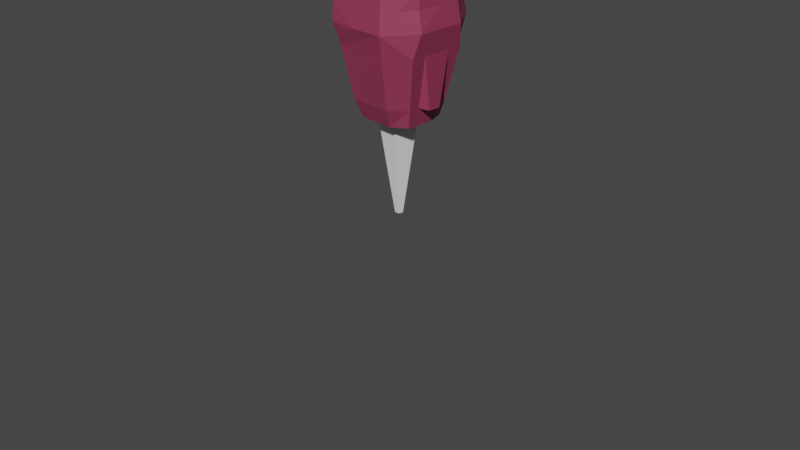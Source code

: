 # Source: coneOfFlame.blend  (saved by Blender 2.80.75; exported with 4.5.12 LTS)
import bpy
from mathutils import Matrix  # noqa: F401  (used for matrix-valued properties, if any)

bpy.ops.wm.read_factory_settings(use_empty=True)
scene = bpy.context.scene
scene.name = 'Scene'

# ---- collections
col_collection = bpy.data.collections.new('Collection'); scene.collection.children.link(col_collection)

# ---- materials (node trees are filled in below, after node groups)
mat_engine = bpy.data.materials.new('Engine')
mat_engine.use_transparent_shadow = False
mat_engine.diffuse_color = (0.3131, 0.04186, 0.09441, 1.0)
mat_engine.roughness = 0.5

# ---- material node trees
mat_engine.use_nodes = True; mat_engine.node_tree.nodes.clear()
_N = mat_engine.node_tree.nodes; _L = mat_engine.node_tree.links
n0 = _N.new('ShaderNodeOutputMaterial'); n0.name = 'Material Output'; n0.location = (300, 300)
n1 = _N.new('ShaderNodeBsdfPrincipled'); n1.name = 'Principled BSDF'; n1.location = (10, 300)
n1.distribution = 'GGX'
n1.subsurface_method = 'BURLEY'
n1.inputs[0].default_value = (0.3131, 0.04186, 0.09441, 1.0)
n1.inputs[3].default_value = 1.45
n1.inputs[27].default_value = (0.0, 0.0, 0.0, 1.0)
n1.inputs[28].default_value = 1.0
n2 = _N.new('ShaderNodeNormalMap'); n2.name = 'Normal Map'; n2.location = (-300, -300)
n2.label = 'Normal/Map'
n2.inputs[0].default_value = 0.14
_L.new(n1.outputs[0], n0.inputs[0])
_L.new(n2.outputs[0], n1.inputs[5])
n0.is_active_output = True

# ---- world
world_world = bpy.data.worlds.new('World'); scene.world = world_world
world_world.use_nodes = True; world_world.node_tree.nodes.clear()
_N = world_world.node_tree.nodes; _L = world_world.node_tree.links
n0 = _N.new('ShaderNodeOutputWorld'); n0.name = 'World Output'; n0.location = (300, 300)
n1 = _N.new('ShaderNodeBackground'); n1.name = 'Background'; n1.location = (10, 300)
n1.inputs[0].default_value = (0.05088, 0.05088, 0.05088, 1.0)
_L.new(n1.outputs[0], n0.inputs[0])
n0.is_active_output = True
world_world.color = (0.05088, 0.05088, 0.05088)
world_world.use_sun_shadow = False
world_world.sun_shadow_jitter_overblur = 0.0

# ---- cameras
cam_camera = bpy.data.cameras.new('Camera')
cam_camera.clip_end = 100.0
cam_camera.ortho_scale = 7.314

# ---- meshes
me_mesh_008 = bpy.data.meshes.new('Mesh.008')
me_mesh_008.from_pydata([(0.4024, -0.1283, -0.3646), (0.4033, -0.2635, -0.3081), (0.0, 0.5175, 0.5), (0.3603, -0.7658, 0.03513), (0.3819, -0.6692, -5.96e-08), (0.3428, -0.534, -0.2809), (0.5029, -0.1283, 5.662e-07), (0.4727, -0.2635, 0.01362), (0.5289, -0.0124, -0.01167), (0.4424, -0.3988, 0.1991), (0.3649, -0.3979, 0.3019), (0.4424, -0.3988, 0.02723), (0.1331, -0.5336, -0.411), (0.1694, -0.2631, -0.4715), (-0.4158, 0.3103, 0.3898), (0.0007718, -0.6684, -0.3796), (-0.0209, -0.7658, -0.3264), (-0.4439, 0.1035, 0.4022), (0.3037, -0.3988, -0.3899), (0.0, -0.1283, -0.5029), (0.4424, -0.3988, -0.1991), (-0.5408, 0.2069, 0.1186), (0.03708, -0.398, -0.4401), (0.135, -0.06426, 0.4946), (-0.177, 0.04759, 0.5348), (-0.5548, 0.1035, 0.0), (-0.5268, 0.3103, -0.01244), (0.156, 0.04759, 0.5348), (-0.1747, 0.207, 0.5411), (0.1418, 0.414, 0.5137), (0.1582, 0.207, 0.5411), (0.3165, 0.3105, 0.5274), (0.5274, 0.3105, 0.3165), (0.4179, -0.0124, 0.3906), (-0.4594, -0.4814, -0.05438), (-0.4594, -0.4814, 0.05298), (0.0, 0.1035, 0.5548), (-0.3949, -0.4706, 0.09566), (-0.3949, -0.4706, -0.09554), (-0.4614, -0.6811, -0.05966), (-0.4424, -0.3987, -0.1898), (-0.4614, -0.6811, 0.05826), (-0.395, -0.6703, 0.09566), (-0.395, -0.6703, -0.09554), (-0.4727, -0.6821, 0.06367), (-0.4727, -0.6821, -0.065), (-0.3018, -0.1283, 0.5029), (0.2909, -0.1202, 0.4746), (-0.4878, -0.4051, -0.04342), (0.5029, -0.1283, 0.2263), (-0.4424, -0.3987, -0.1326), (-0.5289, -0.01229, 0.04958), (0.5029, -0.1283, -0.2263), (0.3018, -0.1283, -0.5029), (-0.021, -0.008337, 0.5147), (-0.01645, 0.3105, 0.5274), (-0.3018, -0.1283, -0.5029), (-0.5029, -0.1283, -0.3018), (-0.5029, -0.1281, -0.1505), (-0.5029, -0.1281, 0.1513), (-0.5029, -0.1283, 0.3018), (-0.3819, -0.6692, 0.2292), (-0.3819, -0.6692, 0.1146), (-0.3819, -0.6692, -0.1146), (-0.3819, -0.6692, -0.2292), (-0.3387, -0.8624, 0.1016), (-0.5548, 0.1035, 0.2497), (0.4165, 0.3105, 0.4274), (-0.2292, -0.6692, 0.3819), (0.2269, -0.6676, 0.3774), (0.3819, -0.6692, 0.1719), (-0.4878, -0.4051, -0.1078), (0.3819, -0.6692, -0.1719), (-0.5086, 0.3074, 0.2313), (0.2292, -0.6692, -0.3819), (-0.2276, -0.6676, -0.3772), (-0.2764, -0.8624, 0.08294), (-0.2764, -0.4405, 0.08294), (0.2764, -0.4405, 0.08294), (0.2764, -0.8624, 0.08294), (0.3387, -0.8624, 0.1016), (0.5548, 0.1035, 0.1665), (0.475, 0.5082, 0.1501), (0.3, 0.8624, 0.15), (-0.3, 0.8624, 0.225), (-0.2908, 0.8463, -0.1498), (0.3, 0.8624, -0.15), (0.5548, 0.1035, -0.2497), (0.3387, -0.8624, -0.1016), (0.2764, -0.8624, -0.08294), (0.2764, -0.4405, -0.08294), (-0.2764, -0.4405, -0.08294), (-0.2764, -0.8624, -0.08294), (-0.3387, -0.8624, -0.1016), (-0.3329, 0.1035, 0.5548), (0.3243, 0.1062, 0.5358), (0.5548, 0.1035, 0.3329), (0.3329, 0.1037, -0.5502), (-0.3329, 0.1035, -0.5548), (-0.5548, 0.1035, -0.2497), (-0.2764, -0.4405, 0.1659), (-0.1659, -0.4405, 0.2764), (0.1659, -0.4405, 0.2764), (0.2764, -0.4405, 0.1659), (0.2764, -0.4405, -0.1659), (0.1659, -0.4405, -0.2764), (-0.2764, -0.4405, -0.1659), (-0.1659, -0.4405, -0.2764), (-0.2764, -0.8624, 0.1659), (0.3076, -0.8624, 0.1846), (0.2764, -0.8624, -0.1659), (0.1659, -0.8624, -0.2764), (-0.2212, -0.8624, -0.2212), (0.2032, -0.8624, -0.3387), (0.3387, -0.8624, -0.2032), (-0.271, -0.8624, -0.271), (0.1841, -0.8597, 0.3059), (-0.1846, -0.8624, 0.3076), (-0.3387, -0.8624, 0.2032), (0.5, 0.5175, -0.225), (0.3, 0.8624, -0.3), (0.3, 0.5175, -0.5), (-0.2906, 0.5126, -0.4858), (-0.3, 0.8624, -0.3), (-0.5, 0.5175, -0.225), (0.5, 0.5175, 0.3), (0.3, 0.5175, 0.5), (0.2615, 0.7974, 0.2525), (-0.3, 0.5175, 0.5), (-0.4987, 0.517, 0.2248)], [], [(0, 53, 97), (67, 95, 96), (0, 52, 1), (126, 29, 31), (1, 18, 53), (48, 44, 59), (1, 52, 20), (3, 70, 80), (73, 129, 26), (3, 88, 4), (88, 3, 80), (22, 13, 18), (87, 121, 119), (58, 48, 59), (2, 128, 55), (4, 72, 11), (5, 72, 74), (5, 18, 20), (112, 92, 93), (17, 66, 60), (6, 52, 8), (6, 49, 7), (109, 70, 116), (116, 102, 109), (117, 108, 101), (7, 20, 52), (21, 66, 73), (7, 49, 11), (8, 87, 81), (72, 5, 20), (9, 70, 11), (25, 99, 58), (66, 51, 59), (9, 49, 10), (67, 125, 126), (10, 49, 47), (10, 69, 70), (70, 3, 4), (50, 63, 71), (95, 30, 36), (55, 30, 31), (99, 25, 26), (128, 2, 127), (87, 8, 52), (11, 72, 20), (12, 22, 18), (12, 74, 15), (73, 66, 14), (119, 86, 82), (13, 22, 19), (13, 53, 18), (112, 107, 106), (124, 84, 85), (58, 50, 71), (84, 129, 128), (15, 75, 22), (15, 74, 16), (96, 32, 67), (16, 115, 75), (16, 74, 113), (53, 0, 1), (72, 4, 88), (19, 56, 98), (22, 12, 15), (54, 23, 27), (99, 57, 58), (52, 6, 7), (66, 21, 25), (49, 81, 96), (69, 10, 47), (56, 19, 22), (52, 0, 97), (53, 13, 19), (115, 16, 113), (22, 75, 56), (23, 54, 46), (23, 47, 27), (24, 94, 46), (129, 14, 128), (94, 24, 36), (94, 17, 60), (24, 54, 36), (70, 4, 11), (87, 97, 121), (20, 7, 11), (45, 71, 63), (58, 51, 25), (53, 19, 98), (47, 23, 46), (27, 95, 36), (28, 55, 128), (64, 40, 57), (28, 94, 36), (29, 126, 2), (29, 55, 31), (30, 55, 36), (30, 95, 31), (55, 29, 2), (31, 95, 67), (32, 96, 81), (32, 125, 67), (66, 17, 14), (33, 49, 96), (125, 32, 81), (51, 66, 25), (71, 45, 48), (33, 95, 47), (55, 28, 36), (51, 58, 59), (43, 38, 34), (39, 34, 35), (18, 5, 74), (95, 33, 96), (58, 71, 48), (115, 113, 112), (42, 41, 35), (43, 42, 37), (45, 63, 43), (99, 26, 124), (14, 94, 128), (45, 39, 41), (44, 41, 42), (112, 106, 92), (62, 42, 43), (38, 37, 35), (54, 24, 46), (54, 27, 36), (26, 129, 124), (108, 100, 101), (77, 76, 92), (2, 126, 127), (122, 98, 99), (121, 97, 98), (117, 102, 116), (82, 81, 87), (49, 33, 47), (94, 28, 128), (124, 129, 84), (74, 12, 18), (21, 26, 25), (91, 106, 107), (107, 105, 104), (104, 90, 91), (89, 90, 104), (88, 89, 110), (72, 114, 74), (87, 52, 97), (119, 82, 87), (86, 120, 123), (85, 123, 124), (44, 48, 45), (63, 50, 40), (127, 83, 84), (127, 125, 82), (126, 31, 67), (18, 1, 20), (109, 80, 70), (78, 79, 109), (100, 77, 78), (78, 103, 102), (102, 101, 100), (108, 76, 77), (65, 76, 108), (59, 62, 61), (26, 21, 73), (84, 128, 127), (68, 117, 116), (70, 69, 116), (49, 9, 11), (40, 58, 57), (72, 88, 114), (17, 94, 14), (49, 6, 8), (75, 15, 16), (63, 64, 115), (62, 63, 93), (62, 65, 118), (61, 118, 117), (66, 59, 60), (129, 73, 14), (112, 93, 115), (99, 98, 56), (98, 97, 53), (40, 64, 63), (49, 8, 81), (50, 58, 40), (70, 9, 10), (117, 101, 102), (95, 27, 47), (78, 90, 89), (110, 104, 105), (111, 105, 107), (76, 65, 93), (117, 118, 108), (79, 89, 88), (114, 110, 111), (113, 111, 112), (84, 83, 86), (46, 68, 69), (123, 120, 121), (56, 75, 64), (60, 61, 68), (77, 91, 90), (43, 34, 39), (39, 35, 41), (42, 35, 37), (43, 37, 38), (45, 43, 39), (45, 41, 44), (44, 42, 62), (62, 43, 63), (62, 59, 44), (38, 35, 34), (94, 60, 46), (99, 56, 57), (61, 117, 68), (62, 118, 61), (62, 93, 65), (63, 115, 93), (75, 115, 64), (74, 114, 113), (68, 116, 69), (59, 61, 60), (65, 108, 118), (108, 77, 100), (78, 102, 100), (78, 109, 103), (80, 109, 79), (125, 81, 82), (127, 82, 83), (86, 123, 85), (86, 119, 120), (88, 110, 114), (89, 104, 110), (107, 104, 91), (92, 106, 91), (121, 98, 122), (122, 99, 124), (77, 92, 91), (109, 102, 103), (78, 89, 79), (110, 105, 111), (111, 107, 112), (76, 93, 92), (79, 88, 80), (114, 111, 113), (121, 120, 119), (124, 123, 122), (127, 126, 125), (84, 86, 85), (46, 69, 47), (123, 121, 122), (56, 64, 57), (82, 86, 83), (60, 68, 46), (77, 90, 78)])
me_mesh_008.polygons.foreach_set('use_smooth', [True] * 256)
_k = set([(2, 126), (2, 128), (9, 49), (9, 70), (10, 49), (10, 69), (12, 22), (12, 74), (13, 22), (13, 53), (14, 66), (14, 73), (14, 129), (15, 74), (15, 75), (16, 74), (16, 115), (17, 66), (17, 94), (18, 22), (18, 53), (18, 74), (20, 52), (20, 72), (21, 26), (21, 66), (22, 75), (23, 47), (23, 54), (24, 54), (24, 94), (25, 66), (25, 99), (26, 73), (26, 129), (27, 36), (27, 47), (27, 95), (30, 31), (30, 36), (31, 67), (31, 95), (31, 126), (32, 96), (32, 125), (33, 47), (33, 49), (33, 95), (33, 96), (34, 35), (34, 38), (34, 39), (34, 43), (35, 37), (35, 41), (35, 42), (36, 94), (36, 95), (37, 38), (37, 42), (38, 43), (39, 41), (39, 43), (39, 45), (41, 42), (41, 44), (42, 43), (42, 44), (42, 62), (43, 45), (43, 62), (43, 63), (44, 45), (44, 59), (44, 62), (45, 63), (45, 71), (46, 47), (46, 68), (46, 69), (46, 94), (47, 49), (47, 69), (47, 95), (49, 96), (50, 58), (50, 63), (52, 87), (53, 97), (53, 98), (56, 57), (56, 64), (56, 75), (56, 98), (56, 99), (57, 64), (57, 99), (58, 59), (58, 71), (59, 62), (59, 66), (60, 61), (60, 66), (60, 94), (61, 68), (61, 117), (61, 118), (62, 63), (63, 64), (63, 93), (63, 115), (64, 75), (64, 115), (65, 93), (65, 118), (66, 73), (67, 95), (67, 96), (68, 69), (68, 117), (69, 70), (69, 116), (70, 80), (70, 109), (70, 116), (72, 74), (72, 114), (73, 129), (74, 113), (74, 114), (75, 115), (76, 92), (76, 108), (77, 91), (77, 100), (78, 79), (78, 90), (78, 103), (78, 109), (79, 89), (79, 109), (80, 88), (80, 109), (81, 82), (81, 87), (81, 96), (81, 125), (82, 83), (82, 86), (82, 87), (82, 119), (82, 125), (82, 127), (83, 84), (83, 86), (83, 127), (84, 85), (84, 86), (84, 124), (84, 127), (84, 128), (84, 129), (85, 86), (85, 123), (85, 124), (86, 119), (86, 120), (86, 123), (87, 97), (87, 119), (88, 114), (89, 110), (90, 104), (91, 106), (92, 106), (92, 112), (93, 115), (94, 128), (95, 96), (97, 98), (97, 121), (98, 99), (98, 121), (98, 122), (99, 122), (99, 124), (100, 101), (100, 108), (101, 102), (101, 108), (101, 117), (102, 103), (102, 116), (103, 109), (104, 105), (104, 110), (105, 107), (105, 111), (106, 107), (106, 112), (107, 111), (107, 112), (108, 117), (109, 116), (110, 111), (111, 112), (113, 114), (113, 115), (116, 117), (117, 118), (119, 120), (119, 121), (120, 121), (120, 123), (121, 122), (121, 123), (122, 123), (122, 124), (123, 124), (124, 129), (125, 126), (125, 127), (126, 127), (127, 128), (128, 129)])
me_mesh_008.attributes.new('sharp_edge', 'BOOLEAN', 'EDGE').data.foreach_set('value', [ (min(e.vertices), max(e.vertices)) in _k for e in me_mesh_008.edges])
_uv = me_mesh_008.uv_layers.new(name='map1')
_uv.uv.foreach_set('vector', [0.0, 0.0, 0.0, 0.0, 0.0, 0.0, 0.0, 0.0, 0.0, 0.0, 0.0, 0.0, 0.0, 0.0, 0.0, 0.0, 0.0, 0.0, 0.0, 0.0, 0.0, 0.0, 0.0, 0.0, 0.0, 0.0, 0.0, 0.0, 0.0, 0.0, 0.0, 0.0, 0.0, 0.0, 0.0, 0.0, 0.0, 0.0, 0.0, 0.0, 0.0, 0.0, 0.0, 0.0, 0.0, 0.0, 0.0, 0.0, 0.0, 0.0, 0.0, 0.0, 0.0, 0.0, 0.0, 0.0, 0.0, 0.0, 0.0, 0.0, 0.0, 0.0, 0.0, 0.0, 0.0, 0.0, 0.0, 0.0, 0.0, 0.0, 0.0, 0.0, 0.0, 0.0, 0.0, 0.0, 0.0, 0.0, 0.0, 0.0, 0.0, 0.0, 0.0, 0.0, 0.0, 0.0, 0.0, 0.0, 0.0, 0.0, 0.0, 0.0, 0.0, 0.0, 0.0, 0.0, 0.0, 0.0, 0.0, 0.0, 0.0, 0.0, 0.0, 0.0, 0.0, 0.0, 0.0, 0.0, 0.0, 0.0, 0.0, 0.0, 0.0, 0.0, 0.0, 0.0, 0.0, 0.0, 0.0, 0.0, 0.0, 0.0, 0.0, 0.0, 0.0, 0.0, 0.0, 0.0, 0.0, 0.0, 0.0, 0.0, 0.0, 0.0, 0.0, 0.0, 0.0, 0.0, 0.0, 0.0, 0.0, 0.0, 0.0, 0.0, 0.0, 0.0, 0.0, 0.0, 0.0, 0.0, 0.0, 0.0, 0.0, 0.0, 0.0, 0.0, 0.0, 0.0, 0.0, 0.0, 0.0, 0.0, 0.0, 0.0, 0.0, 0.0, 0.0, 0.0, 0.0, 0.0, 0.0, 0.0, 0.0, 0.0, 0.0, 0.0, 0.0, 0.0, 0.0, 0.0, 0.0, 0.0, 0.0, 0.0, 0.0, 0.0, 0.0, 0.0, 0.0, 0.0, 0.0, 0.0, 0.0, 0.0, 0.0, 0.0, 0.0, 0.0, 0.0, 0.0, 0.0, 0.0, 0.0, 0.0, 0.0, 0.0, 0.0, 0.0, 0.0, 0.0, 0.0, 0.0, 0.0, 0.0, 0.0, 0.0, 0.0, 0.0, 0.0, 0.0, 0.0, 0.0, 0.0, 0.0, 0.0, 0.0, 0.0, 0.0, 0.0, 0.0, 0.0, 0.0, 0.0, 0.0, 0.0, 0.0, 0.0, 0.0, 0.0, 0.0, 0.0, 0.0, 0.0, 0.0, 0.0, 0.0, 0.0, 0.0, 0.0, 0.0, 0.0, 0.0, 0.0, 0.0, 0.0, 0.0, 0.0, 0.0, 0.0, 0.0, 0.0, 0.0, 0.0, 0.0, 0.0, 0.0, 0.0, 0.0, 0.0, 0.0, 0.0, 0.0, 0.0, 0.0, 0.0, 0.0, 0.0, 0.0, 0.0, 0.0, 0.0, 0.0, 0.0, 0.0, 0.0, 0.0, 0.0, 0.0, 0.0, 0.0, 0.0, 0.0, 0.0, 0.0, 0.0, 0.0, 0.0, 0.0, 0.0, 0.0, 0.0, 0.0, 0.0, 0.0, 0.0, 0.0, 0.0, 0.0, 0.0, 0.0, 0.0, 0.0, 0.0, 0.0, 0.0, 0.0, 0.0, 0.0, 0.0, 0.0, 0.0, 0.0, 0.0, 0.0, 0.0, 0.0, 0.0, 0.0, 0.0, 0.0, 0.0, 0.0, 0.0, 0.0, 0.0, 0.0, 0.0, 0.0, 0.0, 0.0, 0.0, 0.0, 0.0, 0.0, 0.0, 0.0, 0.0, 0.0, 0.0, 0.0, 0.0, 0.0, 0.0, 0.0, 0.0, 0.0, 0.0, 0.0, 0.0, 0.0, 0.0, 0.0, 0.0, 0.0, 0.0, 0.0, 0.0, 0.0, 0.0, 0.0, 0.0, 0.0, 0.0, 0.0, 0.0, 0.0, 0.0, 0.0, 0.0, 0.0, 0.0, 0.0, 0.0, 0.0, 0.0, 0.0, 0.0, 0.0, 0.0, 0.0, 0.0, 0.0, 0.0, 0.0, 0.0, 0.0, 0.0, 0.0, 0.0, 0.0, 0.0, 0.0, 0.0, 0.0, 0.0, 0.0, 0.0, 0.0, 0.0, 0.0, 0.0, 0.0, 0.0, 0.0, 0.0, 0.0, 0.0, 0.0, 0.0, 0.0, 0.0, 0.0, 0.0, 0.0, 0.0, 0.0, 0.0, 0.0, 0.0, 0.0, 0.0, 0.0, 0.0, 0.0, 0.0, 0.0, 0.0, 0.0, 0.0, 0.0, 0.0, 0.0, 0.0, 0.0, 0.0, 0.0, 0.0, 0.0, 0.0, 0.0, 0.0, 0.0, 0.0, 0.0, 0.0, 0.0, 0.0, 0.0, 0.0, 0.0, 0.0, 0.0, 0.0, 0.0, 0.0, 0.0, 0.0, 0.0, 0.0, 0.0, 0.0, 0.0, 0.0, 0.0, 0.0, 0.0, 0.0, 0.0, 0.0, 0.0, 0.0, 0.0, 0.0, 0.0, 0.0, 0.0, 0.0, 0.0, 0.0, 0.0, 0.0, 0.0, 0.0, 0.0, 0.0, 0.0, 0.0, 0.0, 0.0, 0.0, 0.0, 0.0, 0.0, 0.0, 0.0, 0.0, 0.0, 0.0, 0.0, 0.0, 0.0, 0.0, 0.0, 0.0, 0.0, 0.0, 0.0, 0.0, 0.0, 0.0, 0.0, 0.0, 0.0, 0.0, 0.0, 0.0, 0.0, 0.0, 0.0, 0.0, 0.0, 0.0, 0.0, 0.0, 0.0, 0.0, 0.0, 0.0, 0.0, 0.0, 0.0, 0.0, 0.0, 0.0, 0.0, 0.0, 0.0, 0.0, 0.0, 0.0, 0.0, 0.0, 0.0, 0.0, 0.0, 0.0, 0.0, 0.0, 0.0, 0.0, 0.0, 0.0, 0.0, 0.0, 0.0, 0.0, 0.0, 0.0, 0.0, 0.0, 0.0, 0.0, 0.0, 0.0, 0.0, 0.0, 0.0, 0.0, 0.0, 0.0, 0.0, 0.0, 0.0, 0.0, 0.0, 0.0, 0.0, 0.0, 0.0, 0.0, 0.0, 0.0, 0.0, 0.0, 0.0, 0.0, 0.0, 0.0, 0.0, 0.0, 0.0, 0.0, 0.0, 0.0, 0.0, 0.0, 0.0, 0.0, 0.0, 0.0, 0.0, 0.0, 0.0, 0.0, 0.0, 0.0, 0.0, 0.0, 0.0, 0.0, 0.0, 0.0, 0.0, 0.0, 0.0, 0.0, 0.0, 0.0, 0.0, 0.0, 0.0, 0.0, 0.0, 0.0, 0.0, 0.0, 0.0, 0.0, 0.0, 0.0, 0.0, 0.0, 0.0, 0.0, 0.0, 0.0, 0.0, 0.0, 0.0, 0.0, 0.0, 0.0, 0.0, 0.0, 0.2125, 0.028, 0.2125, 0.028, 0.2125, 0.028, 0.2125, 0.028, 0.2125, 0.028, 0.2875, 0.028, 0.0, 0.0, 0.0, 0.0, 0.0, 0.0, 0.0, 0.0, 0.0, 0.0, 0.0, 0.0, 0.0, 0.0, 0.0, 0.0, 0.0, 0.0, 0.0, 0.0, 0.0, 0.0, 0.0, 0.0, 0.2875, 0.028, 0.2875, 0.028, 0.2875, 0.028, 0.2125, 0.028, 0.2875, 0.028, 0.2875, 0.028, 0.2125, 0.028, 0.2125, 0.028, 0.2125, 0.028, 0.0, 0.0, 0.0, 0.0, 0.0, 0.0, 0.0, 0.0, 0.0, 0.0, 0.0, 0.0, 0.2125, 0.028, 0.2125, 0.028, 0.2875, 0.028, 0.2875, 0.028, 0.2875, 0.028, 0.2875, 0.028, 0.0, 0.0, 0.0, 0.0, 0.0, 0.0, 0.2875, 0.028, 0.2875, 0.028, 0.2125, 0.028, 0.2125, 0.028, 0.2875, 0.028, 0.2875, 0.028, 0.0, 0.0, 0.0, 0.0, 0.0, 0.0, 0.0, 0.0, 0.0, 0.0, 0.0, 0.0, 0.0, 0.0, 0.0, 0.0, 0.0, 0.0, 0.375, 0.95, 0.375, 0.95, 0.425, 1.0, 0.375, 0.9125, 0.375, 0.9125, 0.375, 0.8375, 0.0, 0.0, 0.0, 0.0, 0.0, 0.0, 0.425, 0.55, 0.425, 0.61, 0.375, 0.625, 0.575, 0.55, 0.575, 0.61, 0.425, 0.61, 0.0, 0.0, 0.0, 0.0, 0.0, 0.0, 0.7125, 0.2, 0.7125, 0.14, 0.7875, 0.14, 0.0, 0.0, 0.0, 0.0, 0.0, 0.0, 0.0, 0.0, 0.0, 0.0, 0.0, 0.0, 0.0, 0.0, 0.0, 0.0, 0.0, 0.0, 0.0, 0.0, 0.0, 0.0, 0.0, 0.0, 0.0, 0.0, 0.0, 0.0, 0.0, 0.0, 0.375, 0.8375, 0.375, 0.8, 0.425, 0.75, 0.425, 0.75, 0.575, 0.75, 0.625, 0.8, 0.625, 0.8, 0.625, 0.8375, 0.375, 0.8375, 0.625, 0.8375, 0.625, 0.8375, 0.625, 0.8, 0.625, 0.8375, 0.625, 0.8375, 0.625, 0.8, 0.0, 0.0, 0.0, 0.0, 0.0, 0.0, 0.0, 0.0, 0.0, 0.0, 0.0, 0.0, 0.0, 0.0, 0.0, 0.0, 0.0, 0.0, 0.575, 0.4125, 0.575, 0.45, 0.425, 0.45, 0.425, 0.4125, 0.425, 0.45, 0.375, 0.45, 0.0, 0.0, 0.0, 0.0, 0.0, 0.0, 0.0, 0.0, 0.0, 0.0, 0.0, 0.0, 0.575, 0.3, 0.575, 0.3375, 0.425, 0.3375, 0.575, 0.3, 0.625, 0.3, 0.625, 0.3375, 0.0, 0.0, 0.0, 0.0, 0.0, 0.0, 0.0, 0.0, 0.0, 0.0, 0.0, 0.0, 0.0, 0.0, 0.0, 0.0, 0.0, 0.0, 0.625, 0.9125, 0.625, 0.9125, 0.625, 0.95, 0.375, 0.95, 0.375, 0.9125, 0.625, 0.9125, 0.625, 0.9125, 0.625, 0.95, 0.575, 1.0, 0.575, 1.0, 0.425, 1.0, 0.375, 0.95, 0.375, 0.95, 0.375, 0.9125, 0.375, 0.9125, 0.375, 0.9125, 0.375, 0.9125, 0.375, 0.95, 0.2875, 0.1064, 0.2875, 0.028, 0.325, 0.028, 0.0, 0.0, 0.0, 0.0, 0.0, 0.0, 0.0, 0.0, 0.0, 0.0, 0.0, 0.0, 0.425, 0.028, 0.425, 0.0, 0.575, 0.0, 0.675, 0.028, 0.575, 0.028, 0.575, 0.0, 0.0, 0.0, 0.0, 0.0, 0.0, 0.0, 0.0, 0.0, 0.0, 0.0, 0.0, 0.0, 0.7875, 0.028, 0.7875, 0.0, 0.825, 0.0, 0.0, 0.0, 0.0, 0.0, 0.0, 0.0, 0.0, 0.0, 0.0, 0.0, 0.0, 0.0, 0.0, 0.0, 0.0, 0.0, 0.0, 0.0, 0.2125, 0.028, 0.175, 0.028, 0.175, 0.0, 0.2875, 0.028, 0.2125, 0.028, 0.2125, 0.0, 0.2875, 0.028, 0.2875, 0.0, 0.325, 0.0, 0.325, 0.028, 0.325, 0.0, 0.425, 0.0, 0.2875, 0.14, 0.2875, 0.1064, 0.325, 0.1064, 0.0, 0.0, 0.0, 0.0, 0.0, 0.0, 0.0, 0.0, 0.0, 0.0, 0.0, 0.0, 0.375, 0.625, 0.425, 0.61, 0.425, 0.6436, 0.425, 0.61, 0.575, 0.61, 0.575, 0.6436, 0.0, 0.0, 0.0, 0.0, 0.0, 0.0, 0.0, 0.0, 0.0, 0.0, 0.0, 0.0, 0.0, 0.0, 0.0, 0.0, 0.0, 0.0, 0.0, 0.0, 0.0, 0.0, 0.0, 0.0, 0.0, 0.0, 0.0, 0.0, 0.0, 0.0, 0.0, 0.0, 0.0, 0.0, 0.0, 0.0, 0.625, 0.9125, 0.625, 0.8375, 0.625, 0.8375, 0.625, 0.8, 0.625, 0.8, 0.575, 0.75, 0.575, 0.75, 0.575, 0.75, 0.425, 0.75, 0.375, 0.9125, 0.375, 0.9125, 0.375, 0.8375, 0.425, 1.0, 0.375, 0.95, 0.375, 0.95, 0.625, 0.9125, 0.625, 0.8375, 0.625, 0.8375, 0.625, 0.8, 0.625, 0.8, 0.575, 0.75, 0.575, 0.75, 0.575, 0.75, 0.425, 0.75, 0.425, 0.3375, 0.575, 0.3375, 0.575, 0.4125, 0.425, 0.1064, 0.425, 0.028, 0.575, 0.028, 0.425, 0.45, 0.575, 0.45, 0.575, 0.55, 0.425, 0.6436, 0.425, 0.722, 0.375, 0.765, 0.325, 0.1064, 0.325, 0.028, 0.425, 0.028, 0.375, 0.9125, 0.375, 0.8375, 0.625, 0.8375, 0.2125, 0.028, 0.2125, 0.028, 0.2125, 0.028, 0.2125, 0.028, 0.2875, 0.028, 0.2875, 0.028, 0.2875, 0.028, 0.2875, 0.028, 0.2875, 0.028, 0.2125, 0.028, 0.2875, 0.028, 0.2125, 0.028, 0.2125, 0.028, 0.2125, 0.028, 0.2125, 0.028, 0.2125, 0.028, 0.2875, 0.028, 0.2875, 0.028, 0.2875, 0.028, 0.2875, 0.028, 0.2875, 0.028, 0.2875, 0.028, 0.2125, 0.028, 0.2125, 0.028, 0.2875, 0.028, 0.2875, 0.1064, 0.2875, 0.028, 0.2125, 0.028, 0.2875, 0.028, 0.2125, 0.028, 0.425, 0.14, 0.325, 0.1064, 0.425, 0.1064, 0.375, 0.625, 0.425, 0.6436, 0.375, 0.667, 0.325, 0.028, 0.425, 0.0, 0.425, 0.028, 0.2875, 0.028, 0.325, 0.0, 0.325, 0.028, 0.2875, 0.028, 0.2125, 0.0, 0.2875, 0.0, 0.2125, 0.028, 0.175, 0.0, 0.2125, 0.0, 0.425, 0.722, 0.375, 0.8, 0.375, 0.765, 0.575, 0.722, 0.625, 0.8, 0.575, 0.75, 0.425, 0.028, 0.575, 0.0, 0.575, 0.028, 0.2875, 0.1064, 0.325, 0.028, 0.325, 0.1064, 0.375, 0.9125, 0.375, 0.95, 0.375, 0.95, 0.375, 0.95, 0.375, 0.9125, 0.375, 0.95, 0.625, 0.9125, 0.575, 1.0, 0.375, 0.95, 0.625, 0.9125, 0.625, 0.95, 0.625, 0.95, 0.625, 0.9125, 0.625, 0.95, 0.625, 0.9125, 0.675, 0.2, 0.7125, 0.14, 0.7125, 0.2, 0.575, 0.3, 0.625, 0.3375, 0.575, 0.3375, 0.575, 0.4125, 0.425, 0.45, 0.425, 0.4125, 0.575, 0.4125, 0.625, 0.45, 0.575, 0.45, 0.625, 0.8375, 0.625, 0.8, 0.625, 0.8, 0.625, 0.8375, 0.625, 0.8, 0.625, 0.8, 0.425, 0.75, 0.625, 0.8, 0.375, 0.8375, 0.375, 0.8375, 0.375, 0.8, 0.375, 0.8375, 0.575, 0.55, 0.425, 0.61, 0.425, 0.55, 0.425, 0.55, 0.375, 0.625, 0.375, 0.55, 0.375, 0.9125, 0.375, 0.8375, 0.375, 0.8375, 0.625, 0.95, 0.575, 1.0, 0.625, 0.95, 0.625, 0.9125, 0.625, 0.8375, 0.625, 0.9125, 0.625, 0.8, 0.575, 0.75, 0.575, 0.75, 0.575, 0.75, 0.425, 0.75, 0.425, 0.75, 0.375, 0.9125, 0.375, 0.8375, 0.375, 0.8375, 0.625, 0.9125, 0.625, 0.8375, 0.625, 0.9125, 0.625, 0.8, 0.575, 0.75, 0.575, 0.75, 0.575, 0.55, 0.575, 0.45, 0.625, 0.45, 0.375, 0.45, 0.425, 0.45, 0.425, 0.55, 0.575, 0.3, 0.575, 0.2, 0.675, 0.2, 0.425, 0.3375, 0.575, 0.4125, 0.425, 0.4125, 0.425, 0.1064, 0.575, 0.028, 0.575, 0.1064, 0.425, 0.45, 0.575, 0.55, 0.425, 0.55, 0.425, 0.6436, 0.375, 0.765, 0.375, 0.667, 0.625, 0.3375, 0.575, 0.4125, 0.575, 0.3375, 0.325, 0.1064, 0.425, 0.028, 0.425, 0.1064, 0.375, 0.9125, 0.625, 0.8375, 0.625, 0.9125])
me_mesh_008.materials.append(mat_engine)
me_mesh_008.use_remesh_preserve_volume = False
me_mesh_008.use_remesh_preserve_attributes = False
me_mesh_008.use_mirror_vertex_groups = False
me_mesh_008.update()
me_mesh_008.normals_split_custom_set([tuple(v) for v in zip(*[iter([0.7875, -0.228, -0.5727, 0.7865, -0.2331, -0.5719, 0.789, -0.2216, -0.573, 0.6581, 0.0991, 0.7464, 0.6581, 0.0991, 0.7464, 0.6581, 0.0991, 0.7464, 0.7875, -0.228, -0.5727, 0.7884, -0.2269, -0.5717, 0.7864, -0.2335, -0.5719, -1.386e-07, 0.1313, 0.9913, 7.83e-09, 0.1313, 0.9913, -9.849e-08, 0.1313, 0.9913, 0.7864, -0.2335, -0.5719, 0.7864, -0.2335, -0.5719, 0.7865, -0.2331, -0.5719, -0.9985, -0.05454, -4.099e-07, -0.9985, -0.05454, -2.89e-07, -0.9985, -0.05454, -7.194e-07, 0.7864, -0.2335, -0.5719, 0.7884, -0.2269, -0.5717, 0.7864, -0.2335, -0.5719, 0.9759, -0.2184, -2.24e-08, 0.9759, -0.2184, -1.413e-07, 0.9759, -0.2184, 0.0, -0.996, 0.0491, 0.07496, -0.996, 0.0491, 0.07496, -0.996, 0.0491, 0.07496, 0.9759, -0.2184, -2.24e-08, 0.9759, -0.2184, -5.683e-08, 0.9759, -0.2184, -1.33e-07, 0.9759, -0.2184, -5.683e-08, 0.9759, -0.2184, -2.24e-08, 0.9759, -0.2184, 0.0, 0.17, -0.379, -0.9097, 0.17, -0.379, -0.9097, 0.17, -0.379, -0.9097, 0.8005, 0.1404, -0.5827, 0.7973, 0.1349, -0.5884, 0.8007, 0.1407, -0.5823, -0.9985, -0.05454, -6.29e-07, -0.9985, -0.05454, -4.099e-07, -0.9985, -0.05454, -7.194e-07, 7.683e-08, 0.1313, 0.9913, 5.237e-08, 0.1313, 0.9913, 1.7e-08, 0.1313, 0.9913, 0.9759, -0.2184, -1.33e-07, 0.9759, -0.2183, -2.802e-06, 0.9759, -0.2183, -6.411e-06, 0.7864, -0.2335, -0.5719, 0.7864, -0.2335, -0.5719, 0.7864, -0.2335, -0.5719, 0.7864, -0.2335, -0.5719, 0.7864, -0.2335, -0.5719, 0.7864, -0.2335, -0.5719, -4.025e-07, -1.0, 7.315e-08, -5.444e-08, -1.0, 3.643e-07, -1.682e-07, -1.0, 3.039e-07, -0.8078, -0.04871, 0.5875, -0.8078, -0.04871, 0.5875, -0.8078, -0.04871, 0.5875, 0.9759, -0.2184, -1.272e-05, 0.9759, -0.2184, -1.278e-05, 0.9759, -0.2184, -9.275e-07, 0.9759, -0.2184, -1.272e-05, 0.9759, -0.2184, -2.521e-06, 0.9759, -0.2183, -1.269e-05, 0.6818, -0.2165, 0.6988, 0.6818, -0.2165, 0.6988, 0.6818, -0.2165, 0.6988, -0.6995, -0.08025, -0.7101, -0.7005, -0.08082, -0.7091, -0.7036, -0.08259, -0.7058, 0.8365, -0.07706, -0.5425, 0.8365, -0.07706, -0.5425, 0.8365, -0.07706, -0.5425, 0.9759, -0.2183, -1.269e-05, 0.9759, -0.2183, -1.279e-05, 0.9759, -0.2184, -1.278e-05, -0.971, 0.227, 0.07516, -0.971, 0.227, 0.07516, -0.971, 0.227, 0.07516, 0.9759, -0.2183, -1.269e-05, 0.9759, -0.2184, -2.521e-06, 0.9759, -0.2183, -6.411e-06, 0.9759, -0.2184, -9.275e-07, 0.9759, -0.2184, -5.4e-06, 0.9759, -0.2183, 6.2e-06, 0.7864, -0.2335, -0.5719, 0.7864, -0.2335, -0.5719, 0.7864, -0.2335, -0.5719, 0.9759, -0.2184, -8.308e-08, 0.9759, -0.2184, -1.413e-07, 0.9759, -0.2183, -6.411e-06, -0.9758, -0.2185, -1.565e-07, -0.9758, -0.2185, 0.0001085, -0.9759, -0.2184, 0.0001729, -0.9758, -0.2185, -3.516e-07, -0.9758, -0.2185, -3.342e-07, -0.9758, -0.2185, -5.117e-07, 0.7756, -0.2326, 0.5868, 0.7756, -0.2326, 0.5868, 0.7756, -0.2326, 0.5868, 0.6993, 0.1482, 0.6993, 0.6993, 0.1482, 0.6993, 0.6993, 0.1482, 0.6993, 0.7417, -0.2004, 0.6401, 0.7417, -0.2004, 0.6401, 0.7417, -0.2004, 0.6401, 0.7756, -0.2326, 0.5868, 0.7756, -0.2326, 0.5868, 0.7756, -0.2326, 0.5868, 0.9759, -0.2184, -1.413e-07, 0.9759, -0.2184, -2.24e-08, 0.9759, -0.2184, -1.33e-07, -0.4556, -0.1601, -0.8757, -0.4556, -0.1601, -0.8757, -0.4556, -0.1601, -0.8757, 0.05817, 0.04313, 0.9974, 0.05817, 0.04313, 0.9974, 0.05817, 0.04313, 0.9974, 1.7e-08, 0.1313, 0.9913, 1.531e-07, 0.1313, 0.9913, -9.849e-08, 0.1313, 0.9913, -0.9912, 0.1327, 0.001548, -0.9909, 0.1344, 8.422e-08, -0.991, 0.134, 0.0003837, 0.0, 0.6624, 0.7492, 0.0, 0.6624, 0.7492, 0.0, 0.6624, 0.7492, 0.9759, -0.2184, -5.4e-06, 0.9759, -0.2184, -9.275e-07, 0.9759, -0.2184, -1.278e-05, 0.9759, -0.2183, -6.411e-06, 0.9759, -0.2183, -2.802e-06, 0.9759, -0.2183, -1.279e-05, 0.1841, -0.07969, -0.9797, 0.1841, -0.07969, -0.9797, 0.1841, -0.07969, -0.9797, -0.01084, -0.217, -0.9761, -0.01084, -0.217, -0.9761, -0.01084, -0.217, -0.9761, -0.8408, 0.2346, 0.4879, -0.8408, 0.2346, 0.4879, -0.8408, 0.2346, 0.4879, 0.8695, 0.4889, 0.06999, 0.8695, 0.4889, 0.06999, 0.8695, 0.4889, 0.06999, 0.0, -0.2271, -0.9739, 0.0, -0.2271, -0.9739, 7.264e-08, -0.2271, -0.9739, 0.17, -0.379, -0.9097, 0.17, -0.379, -0.9097, 0.17, -0.379, -0.9097, 0.7071, 2.259e-07, 0.7071, 0.7071, 2.259e-07, 0.7071, 0.7071, 2.259e-07, 0.7071, -0.8383, 0.5434, -0.04397, -0.8383, 0.5434, -0.04397, -0.8383, 0.5434, -0.04397, -0.4556, -0.1601, -0.8757, -0.4556, -0.1601, -0.8757, -0.4556, -0.1601, -0.8757, -0.7351, 0.4226, 0.5301, -0.7351, 0.4226, 0.5301, -0.7351, 0.4226, 0.5301, -0.01084, -0.217, -0.9761, -0.01084, -0.217, -0.9761, -0.01084, -0.217, -0.9761, -0.01075, -0.4769, -0.8789, -0.01075, -0.4769, -0.8789, -0.01075, -0.4769, -0.8789, 0.6993, 0.1482, 0.6993, 0.6993, 0.1482, 0.6993, 0.6993, 0.1482, 0.6993, -0.01075, -0.4769, -0.8789, -0.01075, -0.4769, -0.8789, -0.01075, -0.4769, -0.8789, -0.1386, -0.1985, -0.9703, -0.1386, -0.1985, -0.9703, -0.1386, -0.1985, -0.9703, 0.7865, -0.2331, -0.5719, 0.7875, -0.228, -0.5727, 0.7864, -0.2335, -0.5719, 0.9759, -0.2183, -2.802e-06, 0.9759, -0.2184, -1.33e-07, 0.9759, -0.2184, -5.683e-08, 7.264e-08, -0.2271, -0.9739, 1.075e-07, -0.2268, -0.9739, 0.0, -0.2184, -0.9759, -0.01084, -0.217, -0.9761, -0.01084, -0.217, -0.9761, -0.01084, -0.217, -0.9761, 0.0, -0.3376, 0.9413, 0.0, -0.3376, 0.9413, 0.0, -0.3376, 0.9413, -0.9758, -0.2185, 0.0001085, -0.9759, -0.2184, 0.0003172, -0.9759, -0.2184, 0.0001729, 0.9759, -0.2184, -1.278e-05, 0.9759, -0.2184, -1.272e-05, 0.9759, -0.2183, -1.269e-05, -0.9909, 0.1344, 8.939e-08, -0.9909, 0.1344, 8.146e-08, -0.9909, 0.1344, 8.422e-08, 0.9759, -0.2184, -2.521e-06, 0.9759, -0.2183, 6.2e-06, 0.9759, -0.2184, -3.121e-07, 0.7417, -0.2004, 0.6401, 0.7417, -0.2004, 0.6401, 0.7417, -0.2004, 0.6401, 1.075e-07, -0.2268, -0.9739, 7.264e-08, -0.2271, -0.9739, 0.0, -0.2271, -0.9739, 0.7884, -0.2269, -0.5717, 0.7875, -0.228, -0.5727, 0.789, -0.2216, -0.573, -2.536e-07, -0.2197, -0.9756, 0.0, -0.2271, -0.9739, 7.264e-08, -0.2271, -0.9739, -0.1386, -0.1985, -0.9703, -0.1386, -0.1985, -0.9703, -0.1386, -0.1985, -0.9703, 0.0, -0.2271, -0.9739, 0.0, -0.2271, -0.9739, 1.075e-07, -0.2268, -0.9739, 0.04963, -0.2117, 0.9761, 0.04963, -0.2117, 0.9761, 0.04963, -0.2117, 0.9761, 0.0, -0.3376, 0.9413, 0.0, -0.3376, 0.9413, 0.0, -0.3376, 0.9413, 0.04963, -0.2117, 0.9761, 0.04963, -0.2117, 0.9761, 0.04963, -0.2117, 0.9761, -0.8028, 0.1405, 0.5794, -0.8008, 0.1431, 0.5817, -0.8028, 0.1405, 0.5794, 0.0, -0.3376, 0.9413, 0.0, -0.3376, 0.9413, 0.0, -0.3376, 0.9413, -0.8078, -0.04871, 0.5875, -0.8078, -0.04871, 0.5875, -0.8078, -0.04871, 0.5875, 0.0, -0.3376, 0.9413, 0.0, -0.3376, 0.9413, 0.0, -0.3376, 0.9413, 0.9759, -0.2184, -1.413e-07, 0.9759, -0.2184, -1.33e-07, 0.9759, -0.2183, -6.411e-06, 0.8005, 0.1404, -0.5827, 0.7971, 0.1347, -0.5886, 0.7973, 0.1349, -0.5884, 0.9759, -0.2183, -1.279e-05, 0.9759, -0.2183, -1.269e-05, 0.9759, -0.2183, -6.411e-06, -0.4556, -0.1601, -0.8757, -0.4556, -0.1601, -0.8757, -0.4556, -0.1601, -0.8757, -0.9759, -0.2184, 0.0001729, -0.9758, -0.2185, -3.342e-07, -0.9758, -0.2185, -1.565e-07, -2.536e-07, -0.2197, -0.9756, 7.264e-08, -0.2271, -0.9739, 0.0, -0.2184, -0.9759, 0.04963, -0.2117, 0.9761, 0.04963, -0.2117, 0.9761, 0.04963, -0.2117, 0.9761, 0.05907, -0.187, 0.9806, 0.05907, -0.187, 0.9806, 0.05907, -0.187, 0.9806, 4.419e-08, 0.1313, 0.9913, 1.7e-08, 0.1313, 0.9913, 5.237e-08, 0.1313, 0.9913, -0.9759, -0.2183, 5.057e-05, -0.9759, -0.2183, 0.0001586, -0.9759, -0.2184, 0.0003172, 4.419e-08, 0.1313, 0.9913, 2.898e-07, 0.1313, 0.9913, 9.878e-08, 0.1313, 0.9913, 7.83e-09, 0.1313, 0.9913, -1.386e-07, 0.1313, 0.9913, 7.683e-08, 0.1313, 0.9913, 7.83e-09, 0.1313, 0.9913, 1.7e-08, 0.1313, 0.9913, -9.849e-08, 0.1313, 0.9913, 1.531e-07, 0.1313, 0.9913, 1.7e-08, 0.1313, 0.9913, 9.878e-08, 0.1313, 0.9913, 0.05817, 0.04313, 0.9974, 0.05817, 0.04313, 0.9974, 0.05817, 0.04313, 0.9974, 1.7e-08, 0.1313, 0.9913, 7.83e-09, 0.1313, 0.9913, 7.683e-08, 0.1313, 0.9913, 0.706, 0.05607, 0.706, 0.706, 0.05607, 0.706, 0.706, 0.05607, 0.706, 0.9913, 0.1313, 1.876e-07, 0.9913, 0.1313, 1.876e-07, 0.9913, 0.1313, 1.876e-07, 0.6993, 0.1482, 0.6993, 0.6993, 0.1482, 0.6993, 0.6993, 0.1482, 0.6993, -0.8004, 0.1436, 0.5821, -0.8004, 0.1436, 0.5821, -0.8008, 0.1431, 0.5817, 0.6367, -0.4351, 0.6367, 0.6367, -0.4351, 0.6367, 0.6367, -0.4351, 0.6367, 0.9913, 0.1313, 1.876e-07, 0.9913, 0.1313, 1.876e-07, 0.9913, 0.1313, 1.876e-07, -0.9758, -0.2185, -3.342e-07, -0.9758, -0.2185, -3.516e-07, -0.9758, -0.2185, -1.565e-07, -0.9985, -0.05454, -1.044e-07, -0.9985, -0.05454, -1.044e-07, -0.9985, -0.05454, -4.099e-07, 0.6844, -0.2828, 0.6721, 0.6844, -0.2828, 0.6721, 0.6844, -0.2828, 0.6721, 1.7e-08, 0.1313, 0.9913, 4.419e-08, 0.1313, 0.9913, 9.878e-08, 0.1313, 0.9913, -0.9758, -0.2185, -3.342e-07, -0.9759, -0.2184, 0.0001729, -0.9758, -0.2185, -5.117e-07, 0.5377, -0.000416, 0.8431, 0.5377, -0.000416, 0.8431, 0.5377, -0.000416, 0.8431, 0.9999, -0.01008, -3.401e-08, 0.9999, -0.01008, -4.344e-08, 0.9999, -0.01008, -3.878e-08, 0.7864, -0.2335, -0.5719, 0.7864, -0.2335, -0.5719, 0.7864, -0.2335, -0.5719, 0.6105, -0.3734, 0.6985, 0.6105, -0.3734, 0.6985, 0.6105, -0.3734, 0.6985, -0.9985, -0.05454, -6.29e-07, -0.9985, -0.05454, -1.044e-07, -0.9985, -0.05454, -4.099e-07, -5.424e-07, -1.0, 0.0, 4.916e-08, -1.0, 0.0, -4.025e-07, -1.0, 7.315e-08, 0.494, -0.02797, -0.869, 0.494, -0.02797, -0.869, 0.494, -0.02797, -0.869, -1.0, 0.0007735, 5.769e-10, -1.0, 0.0007739, 7.622e-10, -1.0, 0.0007735, 5.664e-10, 0.1723, -0.9825, 0.07065, 0.1591, -0.9853, 0.06176, 0.1569, -0.9854, 0.06683, -0.9912, 0.1327, 0.001548, -0.991, 0.134, 0.0003837, -0.9914, 0.1311, 0.00296, -0.8008, 0.1431, 0.5817, -0.8027, 0.1407, 0.5796, -0.8028, 0.1405, 0.5794, 0.09048, -0.9959, -0.00422, 0.0902, -0.9959, 0.004125, 0.09195, -0.9957, -0.005608, 0.1194, -0.991, 0.06128, 0.1236, -0.9899, 0.06987, 0.108, -0.9926, 0.05457, 0.926, 0.07281, 0.3704, 0.926, 0.07281, 0.3704, 0.926, 0.07281, 0.3704, 0.06457, -0.9979, -0.004001, 0.09688, -0.9952, 0.01157, 0.0826, -0.9964, 0.01918, 0.1648, -0.9863, -2.742e-06, 0.1648, -0.9863, -5.954e-07, 0.1648, -0.9863, -1.3e-06, 0.04963, -0.2117, 0.9761, 0.04963, -0.2117, 0.9761, 0.04963, -0.2117, 0.9761, 0.0, -0.3376, 0.9413, 0.0, -0.3376, 0.9413, 0.0, -0.3376, 0.9413, -0.991, 0.134, 0.0003837, -0.9914, 0.1311, 0.00296, -0.9914, 0.1311, 0.00296, 0.7071, 0.0, -0.7071, 0.7071, 0.0, -0.7071, 0.7071, 0.0, -0.7071, 1.0, 0.0, 0.0, 1.0, 0.0, 0.0, 1.0, 0.0, 0.0, 0.0, 0.6624, 0.7492, 0.0, 0.6624, 0.7492, 0.0, 0.6624, 0.7492, -0.7956, 0.1799, -0.5786, -0.7878, 0.229, -0.5718, -0.7712, 0.2195, -0.5975, 0.006902, 0.1209, -0.9926, 0.008482, 0.1654, -0.9862, 0.04072, 0.1501, -0.9878, -0.0002893, -0.07334, -0.9973, -0.003936, -0.07033, -0.9975, -0.004106, -0.07019, -0.9975, 0.9811, 0.1934, 1.049e-05, 0.9767, 0.2102, -0.04306, 0.98, 0.1935, 0.04645, 0.7057, -0.3529, 0.6144, 0.7057, -0.3529, 0.6144, 0.7057, -0.3529, 0.6144, 2.898e-07, 0.1313, 0.9913, 4.419e-08, 0.1313, 0.9913, 5.237e-08, 0.1313, 0.9913, -0.8668, 0.4987, 0.002987, -0.8668, 0.4987, 0.002987, -0.8668, 0.4987, 0.002987, 0.1841, -0.07969, -0.9797, 0.1841, -0.07969, -0.9797, 0.1841, -0.07969, -0.9797, -0.9909, 0.1344, 8.146e-08, -0.991, 0.134, 0.0003837, -0.9909, 0.1344, 8.422e-08, -9.944e-08, -1.0, -1.944e-07, -7.19e-07, -1.0, 1.625e-06, -2.846e-08, -1.0, 2.065e-06, -2.846e-08, -1.0, 2.065e-06, 0.0, -1.0, 2.031e-06, 1.127e-08, -1.0, 1.607e-06, 1.127e-08, -1.0, 1.607e-06, 0.0, -1.0, -3.551e-07, -9.944e-08, -1.0, -1.944e-07, -1.0, 0.0, 0.0, -1.0, 0.0, 0.0, -1.0, 0.0, 0.0, 6.191e-07, -1.0, 5.019e-07, 1.756e-07, -1.0, 5.876e-07, 1.105e-06, -1.0, -3.428e-07, 0.8058, -0.08519, -0.586, 0.8058, -0.08519, -0.586, 0.8058, -0.08519, -0.586, 0.7821, -0.2332, -0.5778, 0.7884, -0.2269, -0.5717, 0.789, -0.2216, -0.573, 0.9895, 0.1269, 0.069, 0.9895, 0.1269, 0.069, 0.9895, 0.1269, 0.069, 0.0, 1.0, 3.973e-06, 0.0, 1.0, 3.973e-06, 0.0, 1.0, 3.973e-06, -0.8498, 0.5161, 0.1074, -0.8498, 0.5161, 0.1074, -0.8498, 0.5161, 0.1074, -0.9985, -0.05454, -2.89e-07, -0.9985, -0.05454, -4.099e-07, -0.9985, -0.05454, -1.044e-07, -0.9759, -0.2183, 0.0, -0.9759, -0.2183, 0.0, -0.9759, -0.2183, 0.0001586, 0.06907, 0.8306, 0.5526, 0.06907, 0.8306, 0.5526, 0.06907, 0.8306, 0.5526, 0.7644, 0.6231, -0.166, 0.7644, 0.6231, -0.166, 0.7644, 0.6231, -0.166, 0.6993, 0.1482, 0.6993, 0.6993, 0.1482, 0.6993, 0.6993, 0.1482, 0.6993, 0.7864, -0.2335, -0.5719, 0.7864, -0.2335, -0.5719, 0.7864, -0.2335, -0.5719, 0.8871, -0.3196, 0.3329, 0.8871, -0.3196, 0.3329, 0.8871, -0.3196, 0.3329, -0.9561, 0.0, 0.2929, -0.9561, 0.0, 0.2929, -0.9561, 0.0, 0.2929, -9.573e-08, -1.0, 5.775e-07, 0.0, -1.0, 1.927e-07, 8.449e-07, -1.0, -7.116e-07, 8.449e-07, -1.0, -7.116e-07, 6.109e-06, -1.0, 2.438e-06, 2.418e-07, -1.0, -8.204e-07, 2.418e-07, -1.0, -8.204e-07, 0.0, -1.0, -3.656e-06, -9.573e-08, -1.0, 5.775e-07, 1.0, 0.0, 0.0, 1.0, 0.0, 0.0, 1.0, 0.0, 0.0, 5.933e-07, -1.0, -5.771e-07, 0.0, -1.0, 0.0, 2.222e-06, -1.0, -1.113e-06, -0.9759, -0.2184, -0.0002933, -0.9759, -0.2183, -9.119e-08, -0.9759, -0.2183, -2.717e-05, -0.971, 0.227, 0.07516, -0.971, 0.227, 0.07516, -0.971, 0.227, 0.07516, 0.03384, 0.623, 0.7815, 0.03384, 0.623, 0.7815, 0.03384, 0.623, 0.7815, 0.01004, -0.352, 0.9359, 0.006985, -0.3578, 0.9338, 0.00765, -0.3565, 0.9343, 0.7392, -0.3734, 0.5605, 0.7392, -0.3734, 0.5605, 0.7392, -0.3734, 0.5605, 0.9759, -0.2184, -2.521e-06, 0.9759, -0.2184, -8.308e-08, 0.9759, -0.2183, -6.411e-06, -0.9759, -0.2183, 0.0001586, -0.9759, -0.2184, 0.0001729, -0.9759, -0.2184, 0.0003172, 0.9759, -0.2183, -2.802e-06, 0.9759, -0.2184, -5.683e-08, 0.9759, -0.2184, 0.0, -0.8004, 0.1436, 0.5821, -0.8027, 0.1407, 0.5796, -0.8008, 0.1431, 0.5817, 0.9759, -0.2184, -2.521e-06, 0.9759, -0.2184, -1.272e-05, 0.9759, -0.2184, -9.275e-07, -0.01075, -0.4769, -0.8789, -0.01075, -0.4769, -0.8789, -0.01075, -0.4769, -0.8789, -0.8671, -0.4981, 0.0, -0.8671, -0.4981, 0.0, -0.8671, -0.4981, 0.0, -0.9759, -0.2183, -9.119e-08, -0.9759, -0.2184, -3.285e-07, -0.9759, -0.2184, -1.796e-07, -0.9759, -0.2183, -9.119e-08, -0.9759, -0.2184, -1.775e-07, -0.9759, -0.2184, -2.503e-07, -0.5455, -0.2302, 0.8059, -0.5455, -0.2302, 0.8059, -0.5455, -0.2302, 0.8059, -0.9649, -0.2625, 0.009466, -0.9759, -0.2184, -0.0002933, -0.9759, -0.2184, -0.0003164, -0.8621, 0.05615, 0.5035, -0.8621, 0.05615, 0.5035, -0.8621, 0.05615, 0.5035, -4.025e-07, -1.0, 7.315e-08, -1.682e-07, -1.0, 3.039e-07, -5.424e-07, -1.0, 0.0, -0.7566, -0.23, -0.6121, -0.8154, -0.2305, -0.531, -0.7864, -0.2335, -0.5719, 0.05141, -0.1939, -0.9797, -0.03774, -0.195, -0.9801, 0.006911, -0.2003, -0.9797, -0.9759, -0.2183, 0.0001586, -0.9759, -0.2183, 5.057e-05, -0.9759, -0.2183, 0.0, 0.9759, -0.2184, -2.521e-06, 0.9759, -0.2184, -9.275e-07, 0.9759, -0.2183, 6.2e-06, -0.9759, -0.2183, 0.0, -0.9759, -0.2184, 0.0001729, -0.9759, -0.2183, 0.0001586, 0.7756, -0.2326, 0.5868, 0.7756, -0.2326, 0.5868, 0.7756, -0.2326, 0.5868, -0.0002893, -0.07334, -0.9973, 0.0, -0.07358, -0.9973, -0.003936, -0.07033, -0.9975, 0.08886, -0.2722, 0.9581, 0.08886, -0.2722, 0.9581, 0.08886, -0.2722, 0.9581, -1.0, 0.0, 0.0, -1.0, 0.0, 0.0, -1.0, 0.0, 0.0, -0.7071, 2.959e-07, 0.7071, -0.7071, 0.0, 0.7071, -0.7071, 8.637e-08, 0.7071, 0.0, 5.652e-07, 1.0, 0.0, 5.652e-07, 1.0, 0.0, 5.652e-07, 1.0, 0.0, -1.0, 0.0, 5.933e-07, -1.0, -5.771e-07, -1.682e-07, -1.0, 3.039e-07, 3.12e-06, -1.0, -6.081e-07, 2.788e-06, -1.0, -1.439e-06, 2.222e-06, -1.0, -1.113e-06, 1.338e-07, -1.0, -4.478e-07, 1.756e-07, -1.0, 5.876e-07, 6.191e-07, -1.0, 5.019e-07, 1.154e-06, -1.0, -5.405e-07, 1.105e-06, -1.0, -3.428e-07, 1.682e-07, -1.0, -1.279e-07, 4.916e-08, -1.0, 0.0, 1.682e-07, -1.0, -1.279e-07, -4.025e-07, -1.0, 7.315e-08, -2.98e-07, 1.0, -6.622e-07, -2.98e-07, 1.0, -6.622e-07, -2.98e-07, 1.0, -6.622e-07, 0.01042, -0.217, 0.9761, 0.01042, -0.217, 0.9761, 0.01042, -0.217, 0.9761, 0.0, 0.5016, -0.8651, 0.0, 0.5016, -0.8651, 0.0, 0.5016, -0.8651, -0.6681, -0.2549, -0.6991, -0.6681, -0.2549, -0.6991, -0.6681, -0.2549, -0.6991, -0.6855, -0.2454, 0.6855, -0.6855, -0.2454, 0.6855, -0.6855, -0.2454, 0.6855, 0.0, -1.0, 1.927e-07, -9.944e-08, -1.0, -1.944e-07, 0.0, -1.0, -3.551e-07, 0.4787, -0.02804, 0.8775, 0.4787, -0.02804, 0.8775, 0.4787, -0.02804, 0.8775, 0.9999, -0.01008, -3.401e-08, 0.9999, -0.01008, -3.878e-08, 0.9999, -0.01008, -2.966e-08, 0.5516, -0.0004267, -0.8341, 0.5516, -0.0004267, -0.8341, 0.5516, -0.0004267, -0.8341, -1.0, 0.0007735, 5.769e-10, -1.0, 0.0007735, 5.664e-10, -1.0, 0.0007731, 3.811e-10, 0.1199, -0.9908, -0.06311, 0.1085, -0.9925, -0.05673, 0.1241, -0.9897, -0.07157, 0.09048, -0.9959, -0.00422, 0.09195, -0.9957, -0.005608, 0.0897, -0.996, 0.003417, 0.1741, -0.982, -0.07253, 0.1587, -0.9849, -0.06872, 0.1611, -0.9849, -0.06354, 0.06836, -0.9976, -0.01139, 0.09656, -0.9953, -0.01176, 0.06453, -0.9979, 0.004395, -0.4649, -0.163, 0.8702, -0.4649, -0.163, 0.8702, -0.4649, -0.163, 0.8702, 0.1648, -0.9863, -2.742e-06, 0.1648, -0.9863, -1.3e-06, 0.1648, -0.9863, -4.242e-06, -0.7087, -0.273, 0.6506, -0.6855, -0.2454, 0.6855, -0.6855, -0.2454, 0.6855, -0.6753, -0.02376, -0.7372, -0.7071, 0.0007142, -0.7071, -0.7071, 0.0007142, -0.7071, -0.6483, -0.3992, 0.6483, -0.6483, -0.3992, 0.6483, -0.6483, -0.3992, 0.6483, -0.9759, -0.2183, -9.119e-08, -0.9759, -0.2184, -2.503e-07, -0.9759, -0.2183, -2.717e-05, -0.9759, -0.2183, -9.119e-08, -0.9759, -0.2184, -1.796e-07, -0.9759, -0.2184, -1.775e-07, -0.9043, -0.2266, -0.3617, -0.9043, -0.2266, -0.3617, -0.9043, -0.2266, -0.3617, -0.6719, -0.2338, -0.7028, -0.6719, -0.2338, -0.7028, -0.6719, -0.2338, -0.7028, 0.6855, -0.2454, -0.6855, 0.6855, -0.2454, -0.6855, 0.6855, -0.2454, -0.6855, 0.01004, -0.352, 0.9359, 0.00765, -0.3565, 0.9343, 0.01051, -0.3511, 0.9363, -0.9759, -0.2184, -0.0002933, -0.9759, -0.2183, -2.717e-05, -0.9759, -0.2184, -0.0003164, 5.933e-07, -1.0, -5.771e-07, 2.222e-06, -1.0, -1.113e-06, 2.788e-06, -1.0, -1.439e-06, 1.0, 0.0, 0.0, 1.0, 0.0, 0.0, 1.0, 0.0, 0.0, 8.449e-07, -1.0, -7.116e-07, 2.418e-07, -1.0, -8.204e-07, -9.573e-08, -1.0, 5.775e-07, -0.9973, -0.07358, 2.124e-07, -0.9973, -0.07358, 2.124e-07, -0.9973, -0.07358, 2.124e-07, 2.094e-07, -1.0, -7.007e-07, 3.876e-07, -1.0, -1.297e-06, 1.338e-07, -1.0, -4.478e-07, 0.9677, 0.1838, -0.1726, 0.9584, 0.2293, -0.1702, 0.9677, 0.1838, -0.1726, 0.7626, 0.377, 0.5257, 0.7626, 0.377, 0.5257, 0.7626, 0.377, 0.5257, -0.02705, 0.9938, 0.1082, -0.02705, 0.9938, 0.1082, -0.02705, 0.9938, 0.1082, 0.8651, 0.5016, 1.495e-06, 0.8651, 0.5016, 1.495e-06, 0.8651, 0.5016, 1.495e-06, 6.191e-07, -1.0, 5.019e-07, 1.105e-06, -1.0, -3.428e-07, 1.154e-06, -1.0, -5.405e-07, -1.0, 0.0, 0.0, -1.0, 0.0, 0.0, -1.0, 0.0, 0.0, -2.846e-08, -1.0, 2.065e-06, 1.127e-08, -1.0, 1.607e-06, -9.944e-08, -1.0, -1.944e-07, 1.0, 0.0, 0.0, 1.0, 0.0, 0.0, 1.0, 0.0, 0.0, -0.02514, 0.1689, -0.9853, -0.02631, 0.213, -0.9767, -0.02514, 0.1689, -0.9853, -0.7709, 0.1391, -0.6216, -0.7654, 0.1886, -0.6153, -0.7709, 0.1391, -0.6216, 1.0, 0.0, 0.0, 1.0, 0.0, 0.0, 1.0, 0.0, 0.0, -0.7036, -0.08259, -0.7058, -0.7005, -0.08082, -0.7091, -0.7047, -0.08319, -0.7047, -1.0, 0.0, 0.0, -1.0, 0.0, 0.0, -1.0, 0.0, 0.0, -0.7071, 2.959e-07, 0.7071, -0.7071, 8.637e-08, 0.7071, -0.7071, 3.822e-07, 0.7071, 0.1405, 0.1105, 0.9839, 0.1405, 0.1105, 0.9839, 0.1405, 0.1105, 0.9839, 0.0, -1.0, 0.0, -1.682e-07, -1.0, 3.039e-07, -5.444e-08, -1.0, 3.643e-07, 1.338e-07, -1.0, -4.478e-07, 6.191e-07, -1.0, 5.019e-07, 2.094e-07, -1.0, -7.007e-07, 1.154e-06, -1.0, -5.405e-07, 1.682e-07, -1.0, -1.279e-07, 4.916e-08, -1.0, 0.0, 0.7655, 0.3227, -0.5567, 0.7655, 0.3227, -0.5567, 0.7655, 0.3227, -0.5567, -0.7413, 0.2991, -0.6009, -0.7413, 0.2991, -0.6009, -0.7413, 0.2991, -0.6009, 0.5732, 0.5856, 0.5732, 0.5732, 0.5856, 0.5732, 0.5732, 0.5856, 0.5732, -0.02725, 0.9987, -0.0436, -0.02725, 0.9987, -0.0436, -0.02725, 0.9987, -0.0436, 0.0495, -0.1802, 0.9824, 0.0495, -0.1802, 0.9824, 0.0495, -0.1802, 0.9824, -0.02517, 0.4683, -0.8832, -0.02517, 0.4683, -0.8832, -0.02517, 0.4683, -0.8832, -0.6855, -0.2454, -0.6855, -0.6855, -0.2454, -0.6855, -0.6855, -0.2454, -0.6855, 0.8965, 0.443, -3.771e-07, 0.8965, 0.443, -3.771e-07, 0.8965, 0.443, -3.771e-07, -0.6855, -0.2454, 0.6855, -0.6855, -0.2454, 0.6855, -0.6855, -0.2454, 0.6855, 0.0, -1.0, 1.927e-07, 0.0, -1.0, -3.551e-07, 8.449e-07, -1.0, -7.116e-07])] * 3)])
me_cylinder = bpy.data.meshes.new('Cylinder')
me_cylinder.from_pydata([(-1.96e-08, 0.03239, -1.076), (-9.592e-09, 0.1954, -0.03777), (0.03081, 0.01001, -1.076), (0.1858, 0.06038, -0.03777), (0.01904, -0.02621, -1.076), (0.1148, -0.1581, -0.03777), (-0.01904, -0.02621, -1.076), (-0.1148, -0.1581, -0.03777), (-0.03081, 0.01001, -1.076), (-0.1858, 0.06038, -0.03777)], [], [(0, 1, 3, 2), (2, 3, 5, 4), (4, 5, 7, 6), (3, 1, 9, 7, 5), (6, 7, 9, 8), (8, 9, 1, 0), (0, 2, 4, 6, 8)])
_uv = me_cylinder.uv_layers.new(name='UVMap')
_uv.uv.foreach_set('vector', [1.0, 0.5, 1.0, 1.0, 0.8, 1.0, 0.8, 0.5, 0.8, 0.5, 0.8, 1.0, 0.6, 1.0, 0.6, 0.5, 0.6, 0.5, 0.6, 1.0, 0.4, 1.0, 0.4, 0.5, 0.4783, 0.3242, 0.25, 0.49, 0.02175, 0.3242, 0.1089, 0.05584, 0.3911, 0.05584, 0.4, 0.5, 0.4, 1.0, 0.2, 1.0, 0.2, 0.5, 0.2, 0.5, 0.2, 1.0, 2.98e-08, 1.0, 2.98e-08, 0.5, 0.75, 0.49, 0.9783, 0.3242, 0.8911, 0.05584, 0.6089, 0.05584, 0.5217, 0.3242])
me_cylinder.use_remesh_preserve_volume = False
me_cylinder.use_remesh_preserve_attributes = False
me_cylinder.use_mirror_vertex_groups = False
me_cylinder.update()

# ---- objects
ob_camera = bpy.data.objects.new('Camera', cam_camera)
ob_hover_engine2 = bpy.data.objects.new('Hover_Engine2', me_mesh_008)
ob_truck = bpy.data.objects.new('Truck', None)
ob_cylinder = bpy.data.objects.new('Cylinder', me_cylinder)

# ---- transforms, parenting, visibility, modifiers, constraints
ob_camera.location = (7.359, -6.926, 4.958)
ob_camera.rotation_euler = (1.109, 0.0, 0.8149)
ob_camera.lock_rotations_4d = False
ob_camera.empty_display_type = 'ARROWS'
ob_camera.color = (0.0, 0.0, 0.0, 0.0)
ob_camera.display_type = 'WIRE'
ob_camera.lineart.crease_threshold = 0.0
ob_hover_engine2.parent = ob_truck
ob_hover_engine2.location = (0.0, 0.0, 0.0)
ob_hover_engine2.rotation_euler = (-3.132, -0.0, 0.0)
ob_hover_engine2.scale = (-1.0, -1.0, -1.0)
ob_hover_engine2.color = (0.8, 0.8, 0.8, 1.0)
ob_hover_engine2.lineart.crease_threshold = 0.0
ob_truck.location = (0.0, 0.0, 1.989)
ob_truck.rotation_euler = (1.571, -0.0, 0.0)
ob_truck.color = (0.8, 0.8, 0.8, 1.0)
ob_truck.lineart.crease_threshold = 0.0
ob_cylinder.location = (0.0, 0.0, 1.458)
ob_cylinder.scale = (1.281, 1.281, 1.281)
ob_cylinder.lineart.crease_threshold = 0.0

# ---- collection membership
col_collection.objects.link(ob_camera)
col_collection.objects.link(ob_hover_engine2)
col_collection.objects.link(ob_truck)
col_collection.objects.link(ob_cylinder)

# ---- scene / render settings (as saved in the file)
scene.camera = ob_camera
scene.frame_start = 1; scene.frame_end = 250; scene.frame_set(21)
scene.render.engine = 'BLENDER_EEVEE_NEXT'
scene.render.fps = 30
scene.cycles.use_denoising = False
scene.cycles.samples = 128
scene.cycles.sampling_pattern = 'TABULATED_SOBOL'
scene.cycles.use_adaptive_sampling = False
scene.cycles.use_light_tree = False
scene.view_settings.view_transform = 'Filmic'
bpy.context.view_layer.update()

# ---- added for rendering (the .blend has no usable light): sun
light_auto_sun = bpy.data.lights.new('AutoSun', 'SUN')
light_auto_sun.energy = 3.0
light_auto_sun.angle = 0.0523599
ob_auto_sun = bpy.data.objects.new('AutoSun', light_auto_sun)
scene.collection.objects.link(ob_auto_sun)
ob_auto_sun.rotation_euler = (0.872665, 0.174533, 0.523599)
bpy.context.view_layer.update()
